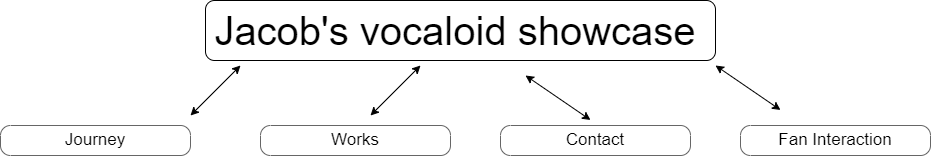

The diagram above was exported from draw.io. Its source (the exported page's mxGraphModel, read from the mxfile embedded in the PNG):
<mxGraphModel dx="1434" dy="718" grid="1" gridSize="10" guides="1" tooltips="1" connect="1" arrows="1" fold="1" page="1" pageScale="1" pageWidth="850" pageHeight="1100" math="0" shadow="0">
  <root>
    <mxCell id="0" />
    <mxCell id="1" parent="0" />
    <mxCell id="uoaHZZJk1CPlan9jWgeU-1" value="Journey" style="strokeWidth=1;shadow=0;dashed=0;align=center;html=1;shape=mxgraph.mockup.buttons.button;strokeColor=#666666;mainText=;buttonStyle=round;fontSize=17;fontStyle=0;fillColor=none;whiteSpace=wrap;rounded=0;labelBackgroundColor=none;" vertex="1" parent="1">
      <mxGeometry x="115" y="310" width="190" height="30" as="geometry" />
    </mxCell>
    <mxCell id="uoaHZZJk1CPlan9jWgeU-2" value="Works" style="strokeWidth=1;shadow=0;dashed=0;align=center;html=1;shape=mxgraph.mockup.buttons.button;strokeColor=#666666;mainText=;buttonStyle=round;fontSize=17;fontStyle=0;fillColor=none;whiteSpace=wrap;rounded=0;labelBackgroundColor=none;" vertex="1" parent="1">
      <mxGeometry x="375" y="310" width="190" height="30" as="geometry" />
    </mxCell>
    <mxCell id="uoaHZZJk1CPlan9jWgeU-3" value="Contact" style="strokeWidth=1;shadow=0;dashed=0;align=center;html=1;shape=mxgraph.mockup.buttons.button;strokeColor=#666666;mainText=;buttonStyle=round;fontSize=17;fontStyle=0;fillColor=none;whiteSpace=wrap;rounded=0;labelBackgroundColor=none;" vertex="1" parent="1">
      <mxGeometry x="615" y="310" width="190" height="30" as="geometry" />
    </mxCell>
    <mxCell id="uoaHZZJk1CPlan9jWgeU-4" value="Fan Interaction" style="strokeWidth=1;shadow=0;dashed=0;align=center;html=1;shape=mxgraph.mockup.buttons.button;strokeColor=#666666;mainText=;buttonStyle=round;fontSize=17;fontStyle=0;fillColor=none;whiteSpace=wrap;rounded=0;labelBackgroundColor=none;" vertex="1" parent="1">
      <mxGeometry x="855" y="310" width="190" height="30" as="geometry" />
    </mxCell>
    <mxCell id="uoaHZZJk1CPlan9jWgeU-5" value="" style="endArrow=classic;startArrow=classic;html=1;rounded=0;" edge="1" parent="1">
      <mxGeometry width="50" height="50" relative="1" as="geometry">
        <mxPoint x="485" y="300" as="sourcePoint" />
        <mxPoint x="535" y="250" as="targetPoint" />
      </mxGeometry>
    </mxCell>
    <mxCell id="uoaHZZJk1CPlan9jWgeU-6" value="" style="endArrow=classic;startArrow=classic;html=1;rounded=0;" edge="1" parent="1">
      <mxGeometry width="50" height="50" relative="1" as="geometry">
        <mxPoint x="305" y="300" as="sourcePoint" />
        <mxPoint x="355" y="250" as="targetPoint" />
      </mxGeometry>
    </mxCell>
    <mxCell id="uoaHZZJk1CPlan9jWgeU-7" value="" style="endArrow=classic;startArrow=classic;html=1;rounded=0;exitX=0;exitY=0.15;exitDx=0;exitDy=0;exitPerimeter=0;" edge="1" parent="1">
      <mxGeometry width="50" height="50" relative="1" as="geometry">
        <mxPoint x="705" y="304.5" as="sourcePoint" />
        <mxPoint x="640" y="260" as="targetPoint" />
      </mxGeometry>
    </mxCell>
    <mxCell id="uoaHZZJk1CPlan9jWgeU-8" value="" style="endArrow=classic;startArrow=classic;html=1;rounded=0;exitX=0;exitY=0.15;exitDx=0;exitDy=0;exitPerimeter=0;" edge="1" parent="1">
      <mxGeometry width="50" height="50" relative="1" as="geometry">
        <mxPoint x="895" y="294.5" as="sourcePoint" />
        <mxPoint x="830" y="250" as="targetPoint" />
      </mxGeometry>
    </mxCell>
    <mxCell id="uoaHZZJk1CPlan9jWgeU-9" value="" style="rounded=1;whiteSpace=wrap;html=1;" vertex="1" parent="1">
      <mxGeometry x="320" y="185" width="510" height="60" as="geometry" />
    </mxCell>
    <mxCell id="uoaHZZJk1CPlan9jWgeU-10" value="&lt;font style=&quot;font-size: 40px;&quot;&gt;Jacob's vocaloid showcase&lt;/font&gt;" style="text;html=1;strokeColor=none;fillColor=none;align=center;verticalAlign=middle;whiteSpace=wrap;rounded=0;" vertex="1" parent="1">
      <mxGeometry x="275" y="200" width="590" height="30" as="geometry" />
    </mxCell>
  </root>
</mxGraphModel>